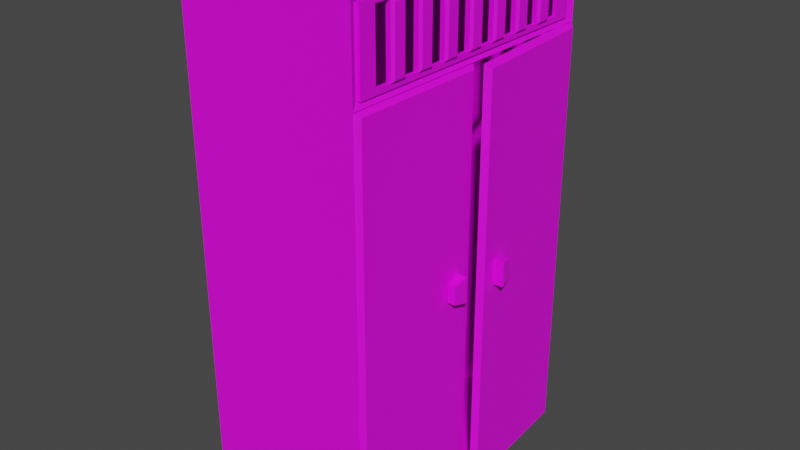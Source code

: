 # Source: hiding_spot.blend  (saved by Blender 2.83.19; exported with 4.5.12 LTS)
import bpy
from mathutils import Matrix  # noqa: F401  (used for matrix-valued properties, if any)

bpy.ops.wm.read_factory_settings(use_empty=True)
scene = bpy.context.scene
scene.name = 'Scene'

# ---- collections
col_collection = bpy.data.collections.new('Collection'); scene.collection.children.link(col_collection)

# ---- images (referenced by path relative to the original .blend; pixels are not part of the script)
import os
ASSET_DIR = os.environ.get("B2B_ASSET_DIR", "")  # directory of the original .blend (textures are referenced by path, not embedded)
HERE = os.path.dirname(os.path.abspath(__file__))  # packed textures are extracted next to this script under _unpacked/

def load_image(name, relpath, width, height, colorspace="sRGB"):
    """Load a texture the original file referenced (path relative to the .blend, or extracted next to this script)."""
    p = next((c for c in (os.path.join(HERE, relpath), os.path.join(ASSET_DIR, relpath)) if relpath and os.path.exists(c)), "")
    if p:
        img = bpy.data.images.load(p, check_existing=True)
        img.name = name
    else:  # same state as the original file: an image datablock whose file is absent (Cycles renders it pink)
        img = bpy.data.images.new(name, width, height)
        img.source = "FILE"
        img.filepath = "//" + (relpath or name)
    img.colorspace_settings.name = colorspace
    return img
img_metal041b_1k_jpg_color_jpg = load_image('Metal041B_1K-JPG_Color.jpg', 'Metal041B_1K-JPG_Color.jpg', 1024, 1024, 'sRGB')
img_metal_texture_jpg = load_image('metal_texture.jpg', 'metal_texture.jpg', 1024, 1024, 'sRGB')

# ---- materials (node trees are filled in below, after node groups)
mat_rustedwhite = bpy.data.materials.new('RustedWhite')
mat_rustedwhite.use_transparent_shadow = False
mat_rustedblue = bpy.data.materials.new('RustedBlue')
mat_rustedblue.use_transparent_shadow = False

# ---- material node trees
mat_rustedwhite.use_nodes = True; mat_rustedwhite.node_tree.nodes.clear()
_N = mat_rustedwhite.node_tree.nodes; _L = mat_rustedwhite.node_tree.links
n0 = _N.new('ShaderNodeBsdfPrincipled'); n0.name = 'Principled BSDF'; n0.location = (10, 300)
n0.distribution = 'GGX'
n0.subsurface_method = 'BURLEY'
n0.inputs[3].default_value = 1.45
n0.inputs[27].default_value = (0.0, 0.0, 0.0, 1.0)
n0.inputs[28].default_value = 1.0
n1 = _N.new('ShaderNodeOutputMaterial'); n1.name = 'Material Output'; n1.location = (300, 300)
n2 = _N.new('ShaderNodeTexImage'); n2.name = 'Image Texture'; n2.location = (-365, 195)
n2.image = img_metal041b_1k_jpg_color_jpg
_L.new(n0.outputs[0], n1.inputs[0])
_L.new(n2.outputs[0], n0.inputs[0])
n1.is_active_output = True
mat_rustedblue.use_nodes = True; mat_rustedblue.node_tree.nodes.clear()
_N = mat_rustedblue.node_tree.nodes; _L = mat_rustedblue.node_tree.links
n0 = _N.new('ShaderNodeBsdfPrincipled'); n0.name = 'Principled BSDF'; n0.location = (10, 300)
n0.distribution = 'GGX'
n0.subsurface_method = 'BURLEY'
n0.inputs[3].default_value = 1.45
n0.inputs[27].default_value = (0.0, 0.0, 0.0, 1.0)
n0.inputs[28].default_value = 1.0
n1 = _N.new('ShaderNodeOutputMaterial'); n1.name = 'Material Output'; n1.location = (300, 300)
n2 = _N.new('ShaderNodeTexImage'); n2.name = 'Image Texture'; n2.location = (-294, 269)
n2.image = img_metal_texture_jpg
_L.new(n0.outputs[0], n1.inputs[0])
_L.new(n2.outputs[0], n0.inputs[0])
n1.is_active_output = True

# ---- world
world_world = bpy.data.worlds.new('World'); scene.world = world_world
world_world.use_nodes = True; world_world.node_tree.nodes.clear()
_N = world_world.node_tree.nodes; _L = world_world.node_tree.links
n0 = _N.new('ShaderNodeOutputWorld'); n0.name = 'World Output'; n0.location = (300, 300)
n1 = _N.new('ShaderNodeBackground'); n1.name = 'Background'; n1.location = (10, 300)
n1.inputs[0].default_value = (0.05088, 0.05088, 0.05088, 1.0)
_L.new(n1.outputs[0], n0.inputs[0])
n0.is_active_output = True
world_world.color = (0.05088, 0.05088, 0.05088)
world_world.use_sun_shadow = False
world_world.sun_shadow_jitter_overblur = 0.0

# ---- meshes
me_cube_001 = bpy.data.meshes.new('Cube.001')
me_cube_001.from_pydata([(-0.6126, -1.0, -1.0), (-0.6126, -1.0, 2.516), (0.6126, -1.0, -1.0), (0.6126, -1.0, 2.516), (-0.6126, -1.0, 1.94), (0.6126, -1.0, 1.94), (0.5795, -0.9365, 2.479), (0.5795, -0.9365, 1.977), (0.5795, -0.8196, 2.446), (0.5795, -0.8196, 2.01), (0.5795, -0.3823, 2.446), (0.5795, -0.3823, 2.01), (0.5795, -0.601, 2.446), (0.5795, -0.1637, 2.01), (0.5795, -0.1637, 2.446), (0.5795, -0.601, 2.01), (0.5795, -0.7103, 2.446), (0.5795, -0.273, 2.446), (0.5795, -0.4917, 2.01), (0.5795, -0.4917, 2.446), (0.5795, -0.273, 2.01), (0.5795, -0.7103, 2.01), (0.5795, -0.05437, 2.01), (0.5795, -0.05437, 2.446), (0.6073, -0.9365, 2.479), (0.6073, -0.9365, 1.977), (0.6073, -0.8196, 2.01), (0.6073, -0.7103, 2.446), (0.6073, -0.8196, 2.446), (0.6073, -0.05437, 2.01), (0.6073, -0.273, 2.446), (0.6073, -0.3823, 2.446), (0.6073, -0.4917, 2.01), (0.6073, -0.3823, 2.01), (0.6073, -0.4917, 2.446), (0.6073, -0.601, 2.446), (0.6073, -0.273, 2.01), (0.6073, -0.1637, 2.01), (0.6073, -0.05437, 2.446), (0.6073, -0.1637, 2.446), (0.6073, -0.7103, 2.01), (0.6073, -0.601, 2.01), (0.6116, -0.05437, 2.01), (0.6269, -0.03912, 2.025), (0.6116, -0.4917, 2.01), (0.6269, -0.4764, 2.025), (0.6269, -0.3976, 2.025), (0.6116, -0.3823, 2.01), (0.6116, -0.273, 2.01), (0.6269, -0.2578, 2.025), (0.6269, -0.1789, 2.025), (0.6116, -0.1637, 2.01), (0.6116, -0.7103, 2.01), (0.6269, -0.6951, 2.025), (0.6269, -0.6162, 2.025), (0.6116, -0.601, 2.01), (0.6269, -0.6162, 2.431), (0.6116, -0.601, 2.446), (0.6269, -0.6951, 2.431), (0.6116, -0.7103, 2.446), (0.6116, -0.1637, 2.446), (0.6269, -0.1789, 2.431), (0.6269, -0.2578, 2.431), (0.6116, -0.273, 2.446), (0.6116, -0.3823, 2.446), (0.6269, -0.3976, 2.431), (0.6269, -0.4764, 2.431), (0.6116, -0.4917, 2.446), (0.6269, -0.03912, 2.431), (0.6116, -0.05437, 2.446), (-0.6126, 1.0, -1.0), (-0.6126, 1.0, 2.516), (0.6126, 1.0, -1.0), (0.6126, 1.0, 2.516), (-0.6126, 0.0, -1.0), (0.6126, 0.0, 2.516), (0.6126, 0.0, -1.0), (-0.6126, 0.0, 2.516), (-0.6126, 1.0, 1.94), (0.6126, 1.0, 1.94), (0.5795, 0.9365, 2.479), (0.6126, 0.0, 1.94), (0.5795, 0.0, 2.479), (0.5795, 0.9365, 1.977), (0.5795, 0.0, 1.977), (0.5795, 0.8196, 2.446), (0.5795, 0.8196, 2.01), (0.5795, 0.3823, 2.446), (0.5795, 0.3823, 2.01), (0.5795, 0.601, 2.446), (0.5795, 0.1637, 2.01), (0.5795, 0.1637, 2.446), (0.5795, 0.601, 2.01), (0.5795, 0.7103, 2.446), (0.5795, 0.273, 2.446), (0.5795, 0.4917, 2.01), (0.5795, 0.4917, 2.446), (0.5795, 0.273, 2.01), (0.5795, 0.7103, 2.01), (0.5795, 0.05437, 2.01), (0.5795, 0.05437, 2.446), (0.6073, 0.0, 2.479), (0.6073, 0.9365, 2.479), (0.6073, 0.9365, 1.977), (0.6073, 0.0, 1.977), (0.6073, 0.8196, 2.01), (0.6073, 0.7103, 2.446), (0.6073, 0.8196, 2.446), (0.6073, 0.05437, 2.01), (0.6073, 0.0, 2.01), (0.6073, 0.0, 2.446), (0.6073, 0.273, 2.446), (0.6073, 0.3823, 2.446), (0.6073, 0.4917, 2.01), (0.6073, 0.3823, 2.01), (0.6073, 0.4917, 2.446), (0.6073, 0.601, 2.446), (0.6073, 0.273, 2.01), (0.6073, 0.1637, 2.01), (0.6073, 0.05437, 2.446), (0.6073, 0.1637, 2.446), (0.6073, 0.7103, 2.01), (0.6073, 0.601, 2.01), (0.6116, 0.05437, 2.01), (0.6269, 0.03912, 2.025), (0.6116, 0.0, 2.01), (0.6269, 0.0, 2.025), (0.6116, 0.4917, 2.01), (0.6269, 0.4764, 2.025), (0.6269, 0.3976, 2.025), (0.6116, 0.3823, 2.01), (0.6116, 0.273, 2.01), (0.6269, 0.2578, 2.025), (0.6269, 0.1789, 2.025), (0.6116, 0.1637, 2.01), (0.6116, 0.7103, 2.01), (0.6269, 0.6951, 2.025), (0.6269, 0.6162, 2.025), (0.6116, 0.601, 2.01), (0.6269, 0.6162, 2.431), (0.6116, 0.601, 2.446), (0.6269, 0.6951, 2.431), (0.6116, 0.7103, 2.446), (0.6116, 0.1637, 2.446), (0.6269, 0.1789, 2.431), (0.6269, 0.2578, 2.431), (0.6116, 0.273, 2.446), (0.6116, 0.3823, 2.446), (0.6269, 0.3976, 2.431), (0.6269, 0.4764, 2.431), (0.6116, 0.4917, 2.446), (0.6269, 0.0, 2.431), (0.6116, 0.0, 2.446), (0.6269, 0.03912, 2.431), (0.6116, 0.05437, 2.446)], [], [(4, 1, 3, 5), (74, 76, 2, 0), (6, 82, 101, 24), (3, 1, 77, 75), (2, 5, 4, 0), (81, 5, 7, 84), (5, 3, 6, 7), (3, 75, 82, 6), (21, 16, 27, 40), (11, 20, 36, 33), (16, 8, 28, 27), (20, 17, 30, 36), (19, 12, 35, 34), (1, 4, 0, 74, 77), (7, 6, 24, 25), (24, 101, 110, 38, 39, 30, 31, 34, 35, 27, 28), (104, 25, 26, 40, 41, 32, 33, 36, 37, 29, 109), (25, 24, 28, 26), (35, 41, 55, 57), (38, 110, 152, 69), (39, 37, 51, 60), (31, 33, 47, 64), (9, 21, 40, 26), (23, 14, 39, 38), (13, 22, 29, 37), (8, 9, 26, 28), (10, 11, 33, 31), (17, 10, 31, 30), (12, 15, 41, 35), (84, 7, 25, 104), (15, 18, 32, 41), (22, 23, 38, 29), (18, 19, 34, 32), (14, 13, 37, 39), (40, 27, 59, 52), (36, 30, 63, 48), (32, 34, 67, 44), (29, 38, 69, 42), (61, 50, 49, 62), (43, 68, 151, 126), (56, 54, 53, 58), (37, 36, 48, 51), (30, 39, 60, 63), (41, 40, 52, 55), (27, 35, 57, 59), (34, 31, 64, 67), (65, 46, 45, 66), (33, 32, 44, 47), (43, 126, 125, 42), (45, 46, 47, 44), (49, 50, 51, 48), (53, 54, 55, 52), (56, 58, 59, 57), (61, 62, 63, 60), (65, 66, 67, 64), (46, 65, 64, 47), (54, 56, 57, 55), (44, 67, 66, 45), (48, 63, 62, 49), (52, 59, 58, 53), (151, 68, 69, 152), (50, 61, 60, 51), (68, 43, 42, 69), (109, 29, 42, 125), (12, 16, 21, 15), (10, 19, 18, 11), (17, 20, 13, 14), (78, 79, 73, 71), (74, 70, 72, 76), (80, 102, 101, 82), (73, 75, 77, 71), (72, 70, 78, 79), (81, 84, 83, 79), (79, 83, 80, 73), (73, 80, 82, 75), (98, 121, 106, 93), (88, 114, 117, 97), (93, 106, 107, 85), (97, 117, 111, 94), (96, 115, 116, 89), (71, 77, 74, 70, 78), (83, 103, 102, 80), (102, 107, 106, 116, 115, 112, 111, 120, 119, 110, 101), (104, 109, 108, 118, 117, 114, 113, 122, 121, 105, 103), (103, 105, 107, 102), (116, 140, 138, 122), (119, 154, 152, 110), (120, 143, 134, 118), (112, 147, 130, 114), (86, 105, 121, 98), (100, 119, 120, 91), (90, 118, 108, 99), (85, 107, 105, 86), (87, 112, 114, 88), (94, 111, 112, 87), (89, 116, 122, 92), (84, 104, 103, 83), (92, 122, 113, 95), (99, 108, 119, 100), (95, 113, 115, 96), (91, 120, 118, 90), (121, 135, 142, 106), (117, 131, 146, 111), (113, 127, 150, 115), (108, 123, 154, 119), (144, 145, 132, 133), (124, 126, 151, 153), (139, 141, 136, 137), (118, 134, 131, 117), (111, 146, 143, 120), (122, 138, 135, 121), (106, 142, 140, 116), (115, 150, 147, 112), (148, 149, 128, 129), (114, 130, 127, 113), (124, 123, 125, 126), (128, 127, 130, 129), (132, 131, 134, 133), (136, 135, 138, 137), (139, 140, 142, 141), (144, 143, 146, 145), (148, 147, 150, 149), (129, 130, 147, 148), (137, 138, 140, 139), (127, 128, 149, 150), (131, 132, 145, 146), (135, 136, 141, 142), (151, 152, 154, 153), (133, 134, 143, 144), (153, 154, 123, 124), (109, 125, 123, 108), (89, 92, 98, 93), (87, 88, 95, 96), (94, 91, 90, 97), (22, 99, 100, 23)])
_uv = me_cube_001.uv_layers.new(name='UVMap')
_uv.uv.foreach_set('vector', [0.9042, 0.07032, 0.9042, 0.1569, 0.7364, 0.1569, 0.7364, 0.07032, 0.04063, 0.8187, 0.2031, 0.8187, 0.2031, 0.9396, 0.04063, 0.9396, 0.77, 0.5896, 0.77, 0.7028, 0.7663, 0.7028, 0.7663, 0.5896, 0.6011, 0.8352, 0.4386, 0.8352, 0.4386, 0.7143, 0.6011, 0.7143, 0.7389, 0.5082, 0.7389, 0.1528, 0.9014, 0.1528, 0.9014, 0.5082, 0.8825, 0.2182, 0.8825, 0.3391, 0.8776, 0.3314, 0.8776, 0.2182, 0.8825, 0.3391, 0.8061, 0.3391, 0.811, 0.3314, 0.8776, 0.3314, 0.8061, 0.3391, 0.8061, 0.2182, 0.811, 0.2182, 0.811, 0.3314, 0.7296, 0.7791, 0.7296, 0.7264, 0.7333, 0.7264, 0.7333, 0.7791, 0.6465, 0.7516, 0.6465, 0.7384, 0.6502, 0.7384, 0.6502, 0.7516, 0.8388, 0.7717, 0.8388, 0.7585, 0.8425, 0.7585, 0.8425, 0.7717, 0.6703, 0.8531, 0.6703, 0.8003, 0.6739, 0.8003, 0.6739, 0.8531, 0.8333, 0.7717, 0.8333, 0.7585, 0.837, 0.7585, 0.837, 0.7717, 0.009723, 0.7207, 0.009723, 0.6511, 0.009723, 0.2957, 0.1424, 0.2957, 0.1424, 0.7207, 0.6465, 0.7001, 0.6465, 0.6393, 0.6502, 0.6393, 0.6502, 0.7001, 0.07567, 0.8445, 0.07567, 0.6406, 0.08361, 0.6406, 0.08361, 0.6525, 0.08361, 0.6763, 0.08361, 0.7001, 0.08361, 0.7239, 0.08361, 0.7477, 0.08361, 0.7715, 0.08361, 0.7952, 0.08361, 0.819, 0.1957, 0.6406, 0.1957, 0.8445, 0.1878, 0.819, 0.1878, 0.7952, 0.1878, 0.7715, 0.1878, 0.7477, 0.1878, 0.7239, 0.1878, 0.7001, 0.1878, 0.6763, 0.1878, 0.6525, 0.1878, 0.6406, 0.1957, 0.8445, 0.07567, 0.8445, 0.08361, 0.819, 0.1878, 0.819, 0.6917, 0.8003, 0.6917, 0.8531, 0.6911, 0.8531, 0.6911, 0.8003, 0.644, 0.6089, 0.644, 0.6024, 0.6446, 0.6024, 0.6446, 0.6089, 0.7012, 0.8003, 0.7012, 0.8531, 0.7006, 0.8531, 0.7006, 0.8003, 0.383, 0.8225, 0.383, 0.8753, 0.3824, 0.8753, 0.3824, 0.8225, 0.3904, 0.7726, 0.3904, 0.7594, 0.3941, 0.7594, 0.3941, 0.7726, 0.8112, 0.7717, 0.8112, 0.7585, 0.8149, 0.7585, 0.8149, 0.7717, 0.8222, 0.7717, 0.8222, 0.7585, 0.8259, 0.7585, 0.8259, 0.7717, 0.3941, 0.6506, 0.3941, 0.7033, 0.3904, 0.7033, 0.3904, 0.6506, 0.3867, 0.8225, 0.3867, 0.8753, 0.383, 0.8753, 0.383, 0.8225, 0.3904, 0.733, 0.3904, 0.7198, 0.3941, 0.7198, 0.3941, 0.733, 0.6954, 0.8003, 0.6954, 0.8531, 0.6917, 0.8531, 0.6917, 0.8003, 0.7645, 0.7028, 0.7645, 0.816, 0.7608, 0.816, 0.7608, 0.7028, 0.8057, 0.7717, 0.8057, 0.7585, 0.8093, 0.7585, 0.8093, 0.7717, 0.8286, 0.7648, 0.8286, 0.7121, 0.8323, 0.7121, 0.8323, 0.7648, 0.7202, 0.7791, 0.7202, 0.7264, 0.7239, 0.7264, 0.7239, 0.7791, 0.7048, 0.8003, 0.7048, 0.8531, 0.7012, 0.8531, 0.7012, 0.8003, 0.7333, 0.7791, 0.7333, 0.7264, 0.7339, 0.7264, 0.7339, 0.7791, 0.6739, 0.8531, 0.6739, 0.8003, 0.6745, 0.8003, 0.6745, 0.8531, 0.7239, 0.7791, 0.7239, 0.7264, 0.7244, 0.7264, 0.7244, 0.7791, 0.8323, 0.7648, 0.8323, 0.7121, 0.8329, 0.7121, 0.8329, 0.7648, 0.6413, 0.644, 0.6413, 0.6931, 0.6308, 0.6931, 0.6308, 0.644, 0.6308, 0.8512, 0.6308, 0.8022, 0.636, 0.8022, 0.636, 0.8512, 0.6848, 0.644, 0.6848, 0.6931, 0.6743, 0.6931, 0.6743, 0.644, 0.644, 0.5694, 0.644, 0.5562, 0.6446, 0.5562, 0.6446, 0.5694, 0.6448, 0.5496, 0.6448, 0.5363, 0.6454, 0.5363, 0.6454, 0.5496, 0.644, 0.5496, 0.644, 0.5363, 0.6446, 0.5363, 0.6446, 0.5496, 0.6422, 0.5694, 0.6422, 0.5562, 0.6428, 0.5562, 0.6428, 0.5694, 0.6431, 0.5892, 0.6431, 0.576, 0.6437, 0.576, 0.6437, 0.5892, 0.6848, 0.7231, 0.6848, 0.7721, 0.6743, 0.7721, 0.6743, 0.7231, 0.644, 0.5892, 0.644, 0.576, 0.6446, 0.576, 0.6446, 0.5892, 0.6308, 0.8512, 0.636, 0.8512, 0.636, 0.8531, 0.6288, 0.8531, 0.6743, 0.7721, 0.6848, 0.7721, 0.6868, 0.774, 0.6723, 0.774, 0.6308, 0.6931, 0.6413, 0.6931, 0.6433, 0.6949, 0.6288, 0.6949, 0.6743, 0.6931, 0.6848, 0.6931, 0.6868, 0.6949, 0.6723, 0.6949, 0.6848, 0.644, 0.6743, 0.644, 0.6723, 0.6422, 0.6868, 0.6422, 0.6413, 0.644, 0.6308, 0.644, 0.6288, 0.6422, 0.6433, 0.6422, 0.6848, 0.7231, 0.6743, 0.7231, 0.6723, 0.7213, 0.6868, 0.7213, 0.3804, 0.8734, 0.3804, 0.8244, 0.3824, 0.8225, 0.3824, 0.8753, 0.6891, 0.8512, 0.6891, 0.8022, 0.6911, 0.8003, 0.6911, 0.8531, 0.7244, 0.7791, 0.7244, 0.7264, 0.7265, 0.7282, 0.7265, 0.7772, 0.6745, 0.8531, 0.6745, 0.8003, 0.6765, 0.8022, 0.6765, 0.8512, 0.7339, 0.7791, 0.7339, 0.7264, 0.7359, 0.7282, 0.7359, 0.7772, 0.636, 0.8022, 0.6308, 0.8022, 0.6288, 0.8003, 0.636, 0.8003, 0.6986, 0.8512, 0.6986, 0.8022, 0.7006, 0.8003, 0.7006, 0.8531, 0.8349, 0.714, 0.8349, 0.763, 0.8329, 0.7648, 0.8329, 0.7121, 0.6448, 0.6024, 0.6448, 0.5958, 0.6454, 0.5958, 0.6454, 0.6024, 0.6071, 0.6422, 0.6216, 0.6422, 0.6216, 0.6949, 0.6071, 0.6949, 0.6433, 0.774, 0.6288, 0.774, 0.6288, 0.7213, 0.6433, 0.7213, 0.3825, 0.7962, 0.3825, 0.7435, 0.397, 0.7435, 0.397, 0.7962, 0.02398, 0.04744, 0.2002, 0.04744, 0.2002, 0.1383, 0.02398, 0.1383, 0.04063, 0.8187, 0.04063, 0.6978, 0.2031, 0.6978, 0.2031, 0.8187, 0.77, 0.816, 0.7663, 0.816, 0.7663, 0.7028, 0.77, 0.7028, 0.6011, 0.5935, 0.6011, 0.7143, 0.4386, 0.7143, 0.4386, 0.5935, 0.1926, 0.4983, 0.03006, 0.4983, 0.03006, 0.143, 0.1926, 0.143, 0.8825, 0.2182, 0.8776, 0.2182, 0.8776, 0.105, 0.8825, 0.09734, 0.8825, 0.09734, 0.8776, 0.105, 0.811, 0.105, 0.8061, 0.09734, 0.8061, 0.09734, 0.811, 0.105, 0.811, 0.2182, 0.8061, 0.2182, 0.3961, 0.8753, 0.3925, 0.8753, 0.3925, 0.8225, 0.3961, 0.8225, 0.3904, 0.7396, 0.3941, 0.7396, 0.3941, 0.7528, 0.3904, 0.7528, 0.8499, 0.7585, 0.8536, 0.7585, 0.8536, 0.7717, 0.8499, 0.7717, 0.4085, 0.8753, 0.4048, 0.8753, 0.4048, 0.8225, 0.4085, 0.8225, 0.6465, 0.7582, 0.6502, 0.7582, 0.6502, 0.7714, 0.6465, 0.7714, 0.275, 0.7207, 0.1424, 0.7207, 0.1424, 0.2957, 0.275, 0.2957, 0.275, 0.6511, 0.6502, 0.609, 0.6465, 0.609, 0.6465, 0.5482, 0.6502, 0.5482, 0.07567, 0.4368, 0.08361, 0.4623, 0.08361, 0.486, 0.08361, 0.5098, 0.08361, 0.5336, 0.08361, 0.5574, 0.08361, 0.5812, 0.08361, 0.605, 0.08361, 0.6288, 0.08361, 0.6406, 0.07567, 0.6406, 0.1957, 0.6406, 0.1878, 0.6406, 0.1878, 0.6288, 0.1878, 0.605, 0.1878, 0.5812, 0.1878, 0.5574, 0.1878, 0.5336, 0.1878, 0.5098, 0.1878, 0.486, 0.1878, 0.4623, 0.1957, 0.4368, 0.1957, 0.4368, 0.1878, 0.4623, 0.08361, 0.4623, 0.07567, 0.4368, 0.4059, 0.7435, 0.4064, 0.7435, 0.4064, 0.7962, 0.4059, 0.7962, 0.644, 0.5958, 0.6446, 0.5958, 0.6446, 0.6024, 0.644, 0.6024, 0.7416, 0.7791, 0.7411, 0.7791, 0.7411, 0.7264, 0.7416, 0.7264, 0.8218, 0.7648, 0.8212, 0.7648, 0.8212, 0.7121, 0.8218, 0.7121, 0.8444, 0.7585, 0.848, 0.7585, 0.848, 0.7717, 0.8444, 0.7717, 0.8278, 0.7585, 0.8315, 0.7585, 0.8315, 0.7717, 0.8278, 0.7717, 0.8167, 0.7585, 0.8204, 0.7585, 0.8204, 0.7717, 0.8167, 0.7717, 0.755, 0.7043, 0.7587, 0.7043, 0.7587, 0.7571, 0.755, 0.7571, 0.8255, 0.7648, 0.8218, 0.7648, 0.8218, 0.7121, 0.8255, 0.7121, 0.6465, 0.7186, 0.6502, 0.7186, 0.6502, 0.7318, 0.6465, 0.7318, 0.4022, 0.7435, 0.4059, 0.7435, 0.4059, 0.7962, 0.4022, 0.7962, 0.7645, 0.7028, 0.7608, 0.7028, 0.7608, 0.5896, 0.7645, 0.5896, 0.8001, 0.7585, 0.8038, 0.7585, 0.8038, 0.7717, 0.8001, 0.7717, 0.686, 0.8531, 0.6823, 0.8531, 0.6823, 0.8003, 0.686, 0.8003, 0.8444, 0.7648, 0.8407, 0.7648, 0.8407, 0.7121, 0.8444, 0.7121, 0.7453, 0.7791, 0.7416, 0.7791, 0.7416, 0.7264, 0.7453, 0.7264, 0.3925, 0.8753, 0.3919, 0.8753, 0.3919, 0.8225, 0.3925, 0.8225, 0.4048, 0.8753, 0.4042, 0.8753, 0.4042, 0.8225, 0.4048, 0.8225, 0.8407, 0.7648, 0.8401, 0.7648, 0.8401, 0.7121, 0.8407, 0.7121, 0.6823, 0.8531, 0.6817, 0.8531, 0.6817, 0.8003, 0.6823, 0.8003, 0.6526, 0.644, 0.663, 0.644, 0.663, 0.6931, 0.6526, 0.6931, 0.6412, 0.8512, 0.636, 0.8512, 0.636, 0.8022, 0.6412, 0.8022, 0.6961, 0.644, 0.7065, 0.644, 0.7065, 0.6931, 0.6961, 0.6931, 0.6431, 0.5562, 0.6437, 0.5562, 0.6437, 0.5694, 0.6431, 0.5694, 0.6448, 0.5562, 0.6454, 0.5562, 0.6454, 0.5694, 0.6448, 0.5694, 0.6422, 0.5363, 0.6428, 0.5363, 0.6428, 0.5496, 0.6422, 0.5496, 0.6431, 0.5363, 0.6437, 0.5363, 0.6437, 0.5496, 0.6431, 0.5496, 0.6448, 0.576, 0.6454, 0.576, 0.6454, 0.5892, 0.6448, 0.5892, 0.6526, 0.7231, 0.663, 0.7231, 0.663, 0.7721, 0.6526, 0.7721, 0.5946, 0.672, 0.5952, 0.672, 0.5952, 0.6852, 0.5946, 0.6852, 0.6412, 0.8512, 0.6432, 0.8531, 0.636, 0.8531, 0.636, 0.8512, 0.663, 0.7721, 0.6651, 0.774, 0.6506, 0.774, 0.6526, 0.7721, 0.663, 0.6931, 0.6651, 0.6949, 0.6506, 0.6949, 0.6526, 0.6931, 0.7065, 0.6931, 0.7086, 0.6949, 0.6941, 0.6949, 0.6961, 0.6931, 0.6961, 0.644, 0.6941, 0.6422, 0.7086, 0.6422, 0.7065, 0.644, 0.6526, 0.644, 0.6506, 0.6422, 0.6651, 0.6422, 0.663, 0.644, 0.6526, 0.7231, 0.6506, 0.7213, 0.6651, 0.7213, 0.663, 0.7231, 0.8192, 0.714, 0.8212, 0.7121, 0.8212, 0.7648, 0.8192, 0.763, 0.4085, 0.7943, 0.4064, 0.7962, 0.4064, 0.7435, 0.4085, 0.7453, 0.8401, 0.7648, 0.8381, 0.763, 0.8381, 0.714, 0.8401, 0.7121, 0.4042, 0.8753, 0.4022, 0.8734, 0.4022, 0.8244, 0.4042, 0.8225, 0.3919, 0.8753, 0.3899, 0.8734, 0.3899, 0.8244, 0.3919, 0.8225, 0.636, 0.8022, 0.636, 0.8003, 0.6432, 0.8003, 0.6412, 0.8022, 0.739, 0.7282, 0.7411, 0.7264, 0.7411, 0.7791, 0.739, 0.7772, 0.6797, 0.8022, 0.6817, 0.8003, 0.6817, 0.8531, 0.6797, 0.8512, 0.6448, 0.6024, 0.6454, 0.6024, 0.6454, 0.6089, 0.6448, 0.6089, 0.6216, 0.7213, 0.6216, 0.774, 0.6071, 0.774, 0.6071, 0.7213, 0.6071, 0.8531, 0.6071, 0.8003, 0.6216, 0.8003, 0.6216, 0.8531, 0.7086, 0.774, 0.6941, 0.774, 0.6941, 0.7213, 0.7086, 0.7213, 0.6505, 0.8003, 0.665, 0.8003, 0.665, 0.8531, 0.6505, 0.8531])
me_cube_001.materials.append(mat_rustedwhite)
me_cube_001.use_remesh_fix_poles = True
me_cube_001.use_remesh_preserve_attributes = False
me_cube_001.use_mirror_vertex_groups = False
me_cube_001.update()
me_plane = bpy.data.meshes.new('Plane')
me_plane.from_pydata([(-1.176, -7.153e-06, 0.002942), (-1.141, 0.03556, -0.03263), (2.145, -7.153e-06, 0.002942), (2.11, 0.03556, -0.03263), (-1.141, 0.9644, -0.03263), (-1.176, 1.0, 0.002942), (2.145, 1.0, 0.002942), (2.11, 0.9644, -0.03263), (0.5425, 0.7598, -0.04221), (0.6846, 0.7598, -0.04221), (0.5135, 0.8617, -0.03172), (0.7137, 0.8617, -0.03172), (0.5425, 0.7598, -0.09356), (0.6846, 0.7598, -0.09356), (0.5135, 0.8617, -0.1041), (0.7137, 0.8617, -0.1041)], [], [(1, 3, 7, 4), (5, 0, 1, 4), (0, 2, 3, 1), (2, 6, 7, 3), (6, 5, 4, 7), (5, 6, 2, 0), (8, 9, 11, 10), (10, 11, 15, 14), (14, 15, 13, 12), (12, 13, 9, 8), (10, 14, 12, 8), (15, 11, 9, 13)])
me_plane.polygons.foreach_set('material_index', [1, 1, 1, 1, 1, 1, 1, 1, 1, 1, 1, 1])
_uv = me_plane.uv_layers.new(name='UVMap')
_uv.uv.foreach_set('vector', [0.4321, 0.05519, 0.4321, 0.9448, 0.03716, 0.9448, 0.03716, 0.05519, 0.02126, 0.04545, 0.4465, 0.04545, 0.4321, 0.05519, 0.03716, 0.05519, 0.9362, 0.9545, 0.9362, 0.04545, 0.9514, 0.05519, 0.9514, 0.9448, 0.4465, 0.9545, 0.02126, 0.9545, 0.03716, 0.9448, 0.4321, 0.9448, 0.02126, 0.9545, 0.02126, 0.04545, 0.03716, 0.05519, 0.03716, 0.9448, 0.9142, 0.04545, 0.9142, 0.9545, 0.489, 0.9545, 0.489, 0.04545, 0.5358, 0.4068, 0.5358, 0.4457, 0.4923, 0.4536, 0.4923, 0.3989, 0.4917, 0.5139, 0.4917, 0.4591, 0.5225, 0.4591, 0.5225, 0.5139, 0.5358, 0.3386, 0.5358, 0.3934, 0.4923, 0.3854, 0.4923, 0.3465, 0.4912, 0.6212, 0.4912, 0.5823, 0.5131, 0.5823, 0.5131, 0.6212, 0.4917, 0.55, 0.5225, 0.55, 0.518, 0.579, 0.4961, 0.579, 0.5225, 0.5471, 0.4917, 0.5471, 0.4961, 0.5181, 0.518, 0.5181])
me_plane.materials.append(mat_rustedblue)
me_plane.materials.append(mat_rustedwhite)
me_plane.use_remesh_fix_poles = True
me_plane.use_remesh_preserve_attributes = False
me_plane.use_mirror_vertex_groups = False
me_plane.update()
me_plane_005 = bpy.data.meshes.new('Plane.005')
me_plane_005.from_pydata([(-1.4, 0.002375, 0.002722), (-1.365, -0.03067, -0.0352), (1.922, 0.002375, 0.002722), (1.886, -0.03067, -0.0352), (-1.365, -0.9573, -0.09896), (-1.4, -0.9953, -0.06592), (1.922, -0.9953, -0.06592), (1.886, -0.9573, -0.09896), (0.3188, -0.7526, -0.09448), (0.4609, -0.7526, -0.09448), (0.2897, -0.8549, -0.091), (0.4899, -0.8549, -0.091), (0.3188, -0.749, -0.1457), (0.4609, -0.749, -0.1457), (0.2897, -0.8499, -0.1632), (0.4899, -0.8499, -0.1632)], [], [(1, 3, 7, 4), (5, 0, 1, 4), (0, 2, 3, 1), (2, 6, 7, 3), (6, 5, 4, 7), (5, 6, 2, 0), (8, 9, 11, 10), (10, 11, 15, 14), (14, 15, 13, 12), (12, 13, 9, 8), (10, 14, 12, 8), (15, 11, 9, 13)])
me_plane_005.polygons.foreach_set('material_index', [1, 1, 1, 1, 1, 1, 1, 1, 1, 1, 1, 1])
_uv = me_plane_005.uv_layers.new(name='UVMap')
_uv.uv.foreach_set('vector', [0.4321, 0.05519, 0.4321, 0.9448, 0.03716, 0.9448, 0.03716, 0.05519, 0.02126, 0.04545, 0.4465, 0.04545, 0.4321, 0.05519, 0.03716, 0.05519, 0.9362, 0.9545, 0.9362, 0.04545, 0.9514, 0.05519, 0.9514, 0.9448, 0.4465, 0.9545, 0.02126, 0.9545, 0.03716, 0.9448, 0.4321, 0.9448, 0.02126, 0.9545, 0.02126, 0.04545, 0.03716, 0.05519, 0.03716, 0.9448, 0.9142, 0.04545, 0.9142, 0.9545, 0.489, 0.9545, 0.489, 0.04545, 0.5358, 0.4068, 0.5358, 0.4457, 0.4923, 0.4536, 0.4923, 0.3989, 0.4917, 0.5139, 0.4917, 0.4591, 0.5225, 0.4591, 0.5225, 0.5139, 0.5358, 0.3386, 0.5358, 0.3934, 0.4923, 0.3854, 0.4923, 0.3465, 0.4912, 0.6212, 0.4912, 0.5823, 0.5131, 0.5823, 0.5131, 0.6212, 0.4917, 0.55, 0.5225, 0.55, 0.518, 0.579, 0.4961, 0.579, 0.5225, 0.5471, 0.4917, 0.5471, 0.4961, 0.5181, 0.518, 0.5181])
me_plane_005.materials.append(mat_rustedblue)
me_plane_005.materials.append(mat_rustedwhite)
me_plane_005.use_remesh_fix_poles = True
me_plane_005.use_remesh_preserve_attributes = False
me_plane_005.use_mirror_vertex_groups = False
me_plane_005.update()

# ---- objects
ob_cupboard = bpy.data.objects.new('Cupboard', me_cube_001)
ob_leftdoor = bpy.data.objects.new('LeftDoor', me_plane)
ob_rightdoor = bpy.data.objects.new('RightDoor', me_plane_005)

# ---- transforms, parenting, visibility, modifiers, constraints
ob_cupboard.location = (0.0, 0.0, 0.0)
ob_cupboard.lineart.crease_threshold = 0.0
ob_leftdoor.location = (0.6045, -1.0, 0.04515)
ob_leftdoor.rotation_euler = (-6.283, -1.571, 0.0)
ob_leftdoor.scale = (0.883, 1.0, 1.0)
ob_leftdoor.lineart.crease_threshold = 0.0
ob_rightdoor.location = (0.6042, 1.002, 0.2427)
ob_rightdoor.rotation_euler = (-6.283, -1.571, 0.0)
ob_rightdoor.scale = (0.883, 1.0, 1.0)
ob_rightdoor.lineart.crease_threshold = 0.0

# ---- collection membership
col_collection.objects.link(ob_cupboard)
col_collection.objects.link(ob_leftdoor)
col_collection.objects.link(ob_rightdoor)

# ---- scene / render settings (as saved in the file)
scene.frame_start = 1; scene.frame_end = 50; scene.frame_set(53)
scene.render.engine = 'BLENDER_EEVEE_NEXT'
scene.cycles.use_denoising = False
scene.cycles.samples = 128
scene.cycles.sampling_pattern = 'TABULATED_SOBOL'
scene.cycles.use_adaptive_sampling = False
scene.cycles.use_light_tree = False
scene.view_settings.view_transform = 'Filmic'
bpy.context.view_layer.update()

# ---- added for rendering (the .blend has no active camera and no usable light): camera, sun
cam_auto = bpy.data.cameras.new('AutoCamera')
cam_auto.lens = 50.0
cam_auto.sensor_width = 36.0
cam_auto.clip_end = 1000.0
ob_auto_camera = bpy.data.objects.new('AutoCamera', cam_auto)
scene.collection.objects.link(ob_auto_camera)
ob_auto_camera.location = (4.03342, -4.74516, 3.92277)
ob_auto_camera.rotation_euler = (1.09748, -7.21219e-08, 0.694738)
scene.camera = ob_auto_camera
light_auto_sun = bpy.data.lights.new('AutoSun', 'SUN')
light_auto_sun.energy = 3.0
light_auto_sun.angle = 0.0523599
ob_auto_sun = bpy.data.objects.new('AutoSun', light_auto_sun)
scene.collection.objects.link(ob_auto_sun)
ob_auto_sun.rotation_euler = (0.872665, 0.174533, 0.523599)
bpy.context.view_layer.update()
